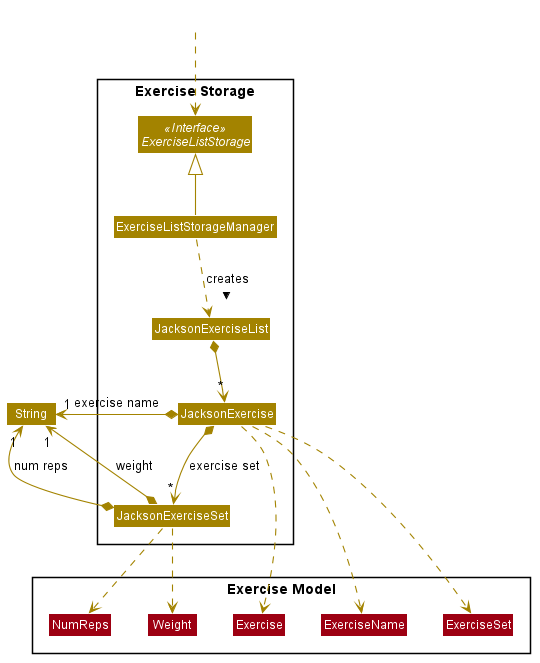

The diagram above was rendered by PlantUML. Its source (embedded in the PNG):
@startuml










skinparam BackgroundColor #FFFFFFF

skinparam Shadowing false

skinparam Class {
    FontColor #FFFFFF
    BorderThickness 1
    BorderColor #FFFFFF
    StereotypeFontColor #FFFFFF
    FontName Arial
}

skinparam Actor {
    BorderColor #000000
    Color #000000
    FontName Arial
}

skinparam Sequence {
    MessageAlign center
    BoxFontSize 15
    BoxPadding 0
    BoxFontColor #FFFFFF
    FontName Arial
}

skinparam Participant {
    FontColor #FFFFFFF
    Padding 20
}

skinparam MinClassWidth 50
skinparam ParticipantPadding 10
skinparam Shadowing false
skinparam DefaultTextAlignment center
skinparam packageStyle Rectangle

hide footbox
hide members
hide circle
skinparam arrowThickness 1.1
skinparam arrowColor #A38300
skinparam classBackgroundColor #A38300

Package "Exercise Storage" <<Rectangle>> {
    Interface ExerciseListStorage <<Interface>>
    Class ExerciseListStorageManager
    Class JacksonExercise
    Class JacksonExerciseList
    Class JacksonExerciseSet
}

Package "Exercise Model" <<Rectangle>> {
    Class Exercise #9D0012
    Class ExerciseName #9D0012
    Class ExerciseSet #9D0012
    Class NumReps #9D0012
    Class Weight #9D0012
}

Class HiddenOutside #FFFFFF
HiddenOutside .down.> ExerciseListStorage

ExerciseListStorageManager -up-|> ExerciseListStorage
ExerciseListStorageManager ..> JacksonExerciseList : creates >
JacksonExerciseList *--> "*" JacksonExercise

JacksonExercise *-left-> "1" String : exercise name
JacksonExercise *--> "*" JacksonExerciseSet : exercise set
JacksonExercise ..> Exercise
JacksonExercise ..> ExerciseName
JacksonExercise ..> ExerciseSet

JacksonExerciseSet *-left-> "1" String : num reps
JacksonExerciseSet *-left-> "1" String : weight
JacksonExerciseSet ..> NumReps
JacksonExerciseSet ..> Weight

@enduml